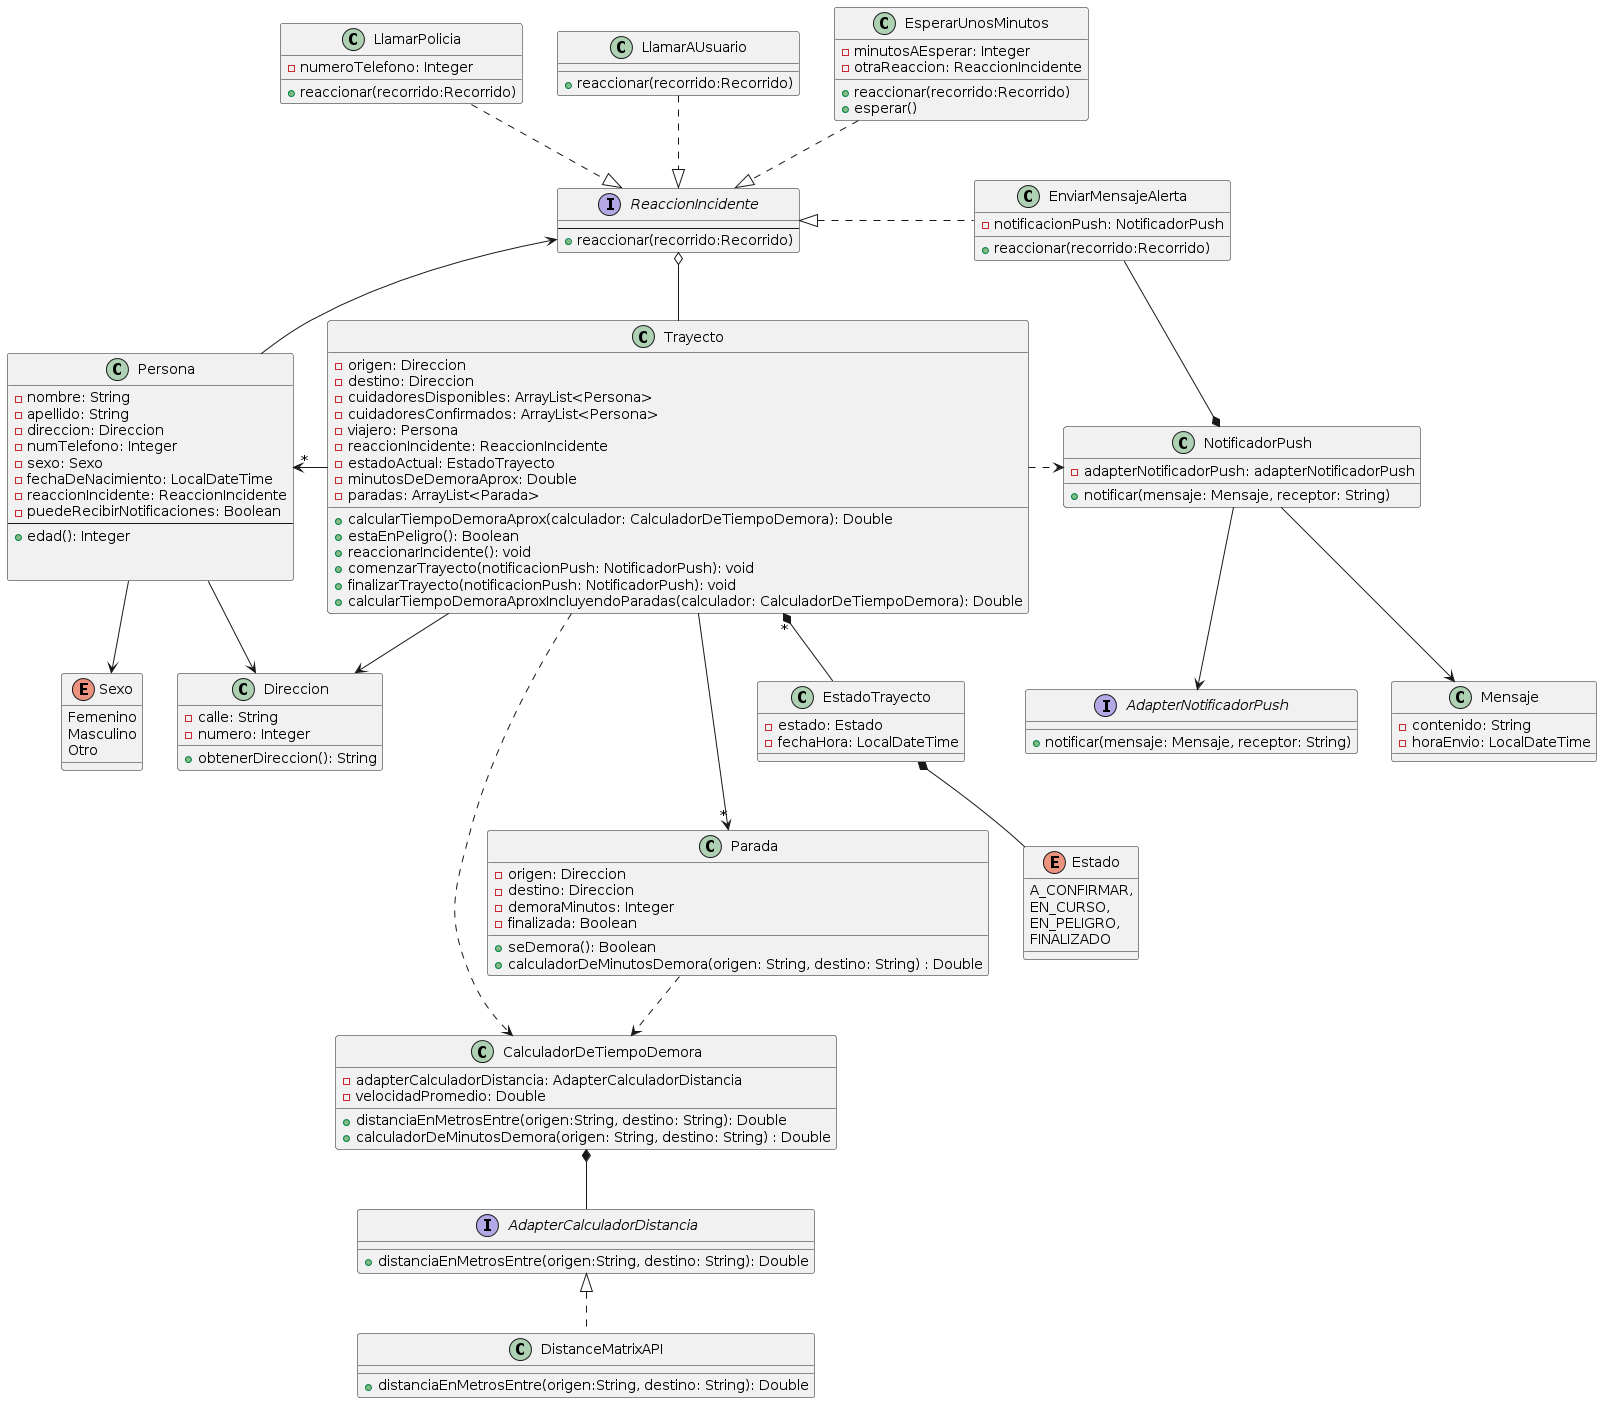

The diagram above was rendered by PlantUML. Its source (embedded in the PNG):
@startuml
class Persona {
	-nombre: String
	-apellido: String
	-direccion: Direccion
    -numTelefono: Integer
    -sexo: Sexo
    -fechaDeNacimiento: LocalDateTime
    -reaccionIncidente: ReaccionIncidente
    -puedeRecibirNotificaciones: Boolean
	--
	+edad(): Integer
	
	
}

enum Sexo {
    Femenino
    Masculino
    Otro
}

class Trayecto{
	-origen: Direccion
    -destino: Direccion
    -cuidadoresDisponibles: ArrayList<Persona>
    -cuidadoresConfirmados: ArrayList<Persona>
    -viajero: Persona
    -reaccionIncidente: ReaccionIncidente
    -estadoActual: EstadoTrayecto
    -minutosDeDemoraAprox: Double
    -paradas: ArrayList<Parada>


    +calcularTiempoDemoraAprox(calculador: CalculadorDeTiempoDemora): Double
    +estaEnPeligro(): Boolean
    +reaccionarIncidente(): void 
    +comenzarTrayecto(notificacionPush: NotificadorPush): void
    +finalizarTrayecto(notificacionPush: NotificadorPush): void
    +calcularTiempoDemoraAproxIncluyendoParadas(calculador: CalculadorDeTiempoDemora): Double
}

class EstadoTrayecto {
    -estado: Estado
    -fechaHora: LocalDateTime
}

enum Estado{
    A_CONFIRMAR,
    EN_CURSO,
    EN_PELIGRO,
    FINALIZADO
}

class CalculadorDeTiempoDemora{
    -adapterCalculadorDistancia: AdapterCalculadorDistancia
    -velocidadPromedio: Double

    +distanciaEnMetrosEntre(origen:String, destino: String): Double
    +calculadorDeMinutosDemora(origen: String, destino: String) : Double
}

interface AdapterCalculadorDistancia {
    +distanciaEnMetrosEntre(origen:String, destino: String): Double
}


class DistanceMatrixAPI{
    +distanciaEnMetrosEntre(origen:String, destino: String): Double
}

class Direccion {
	-calle: String
	-numero: Integer

    +obtenerDireccion(): String
    

}

interface ReaccionIncidente{
    --
    +reaccionar(recorrido:Recorrido)
}

class EnviarMensajeAlerta {
	-notificacionPush: NotificadorPush
	
    +reaccionar(recorrido:Recorrido)
}

class NotificadorPush {
    -adapterNotificadorPush: adapterNotificadorPush
    
    +notificar(mensaje: Mensaje, receptor: String)
}

class Mensaje{
    -contenido: String
    -horaEnvio: LocalDateTime
}

interface AdapterNotificadorPush{
    +notificar(mensaje: Mensaje, receptor: String)
}

class LlamarPolicia {
	-numeroTelefono: Integer

    +reaccionar(recorrido:Recorrido)
}

class LlamarAUsuario{
    +reaccionar(recorrido:Recorrido)
}


class EsperarUnosMinutos {
	-minutosAEsperar: Integer
    -otraReaccion: ReaccionIncidente

	+reaccionar(recorrido:Recorrido)
    +esperar()
}

class Parada {
   -origen: Direccion
  -destino: Direccion
  -demoraMinutos: Integer
  -finalizada: Boolean

   +seDemora(): Boolean
   +calculadorDeMinutosDemora(origen: String, destino: String) : Double
}


Persona --> Sexo 
Persona -d-> Direccion
Persona -u-> ReaccionIncidente

Trayecto -l-> "*" Persona
Trayecto -d-> Direccion
Trayecto -u-o ReaccionIncidente
Trayecto..> CalculadorDeTiempoDemora
Trayecto .r.> NotificadorPush 

AdapterCalculadorDistancia -u-* CalculadorDeTiempoDemora
DistanceMatrixAPI .u.|> AdapterCalculadorDistancia

Estado --u* EstadoTrayecto
EstadoTrayecto -u-* "*" Trayecto

EsperarUnosMinutos .d.|> ReaccionIncidente
LlamarPolicia .d.|> ReaccionIncidente
LlamarAUsuario .d.|> ReaccionIncidente
EnviarMensajeAlerta .l.|> ReaccionIncidente
EnviarMensajeAlerta --* NotificadorPush
NotificadorPush --> Mensaje
NotificadorPush --> AdapterNotificadorPush

Parada "*" <-u-- Trayecto
Parada ..> CalculadorDeTiempoDemora
@enduml